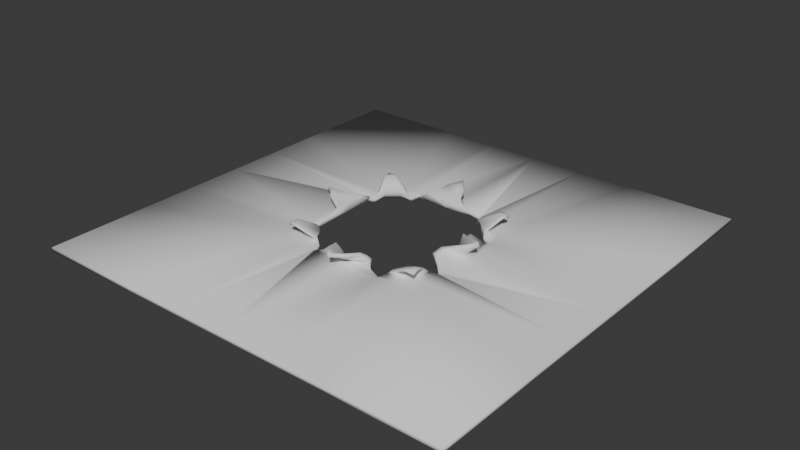 # Source: doorWithHoleThroughIT.blend  (saved by Blender 4.5.88; exported with 4.5.12 LTS)
import bpy
from mathutils import Matrix  # noqa: F401  (used for matrix-valued properties, if any)

bpy.ops.wm.read_factory_settings(use_empty=True)
scene = bpy.context.scene
scene.name = 'Scene'

# ---- collections
col_collection = bpy.data.collections.new('Collection'); scene.collection.children.link(col_collection)

# ---- world
world_world = bpy.data.worlds.new('World'); scene.world = world_world
world_world.use_nodes = True; world_world.node_tree.nodes.clear()
_N = world_world.node_tree.nodes; _L = world_world.node_tree.links
n0 = _N.new('ShaderNodeOutputWorld'); n0.name = 'World Output'; n0.location = (200, 100)
n1 = _N.new('ShaderNodeBackground'); n1.name = 'Background'; n1.location = (-200, 100)
n1.inputs[0].default_value = (0.05088, 0.05088, 0.05088, 1.0)
_L.new(n1.outputs[0], n0.inputs[0])
n0.is_active_output = True
world_world.color = (0.05088, 0.05088, 0.05088)
world_world.sun_shadow_jitter_overblur = 0.0

# ---- meshes
me_cube_001 = bpy.data.meshes.new('Cube.001')
me_cube_001.from_pydata([(1.0, 1.0, -0.01), (1.0, 1.0, 0.01), (0.5, 1.0, -0.01), (0.0, 1.0, -0.01), (0.0, 1.0, 0.01), (0.5, 1.0, 0.01), (1.0, 0.0, -0.01), (1.0, 0.5, -0.01), (1.0, 0.5, 0.01), (1.0, 0.0, 0.01), (0.3286, 0.3134, 0.06263), (0.4036, 0.0, 0.08278), (0.06374, 0.3371, 0.06206), (0.0, 0.4374, 0.07758), (0.0, 0.3709, 0.04786), (0.0, 0.4361, 0.0953), (0.0, 0.3523, 0.05732), (0.3266, 0.3141, 0.07747), (0.3998, 0.0, 0.1014), (0.06372, 0.3188, 0.07153), (0.0, 0.3216, 0.01754), (0.0, 0.3043, 0.02248), (0.1035, 0.2964, 0.04857), (0.1035, 0.3149, 0.04362), (1.0, 0.25, -0.01), (1.0, 0.25, 0.01), (0.3419, 0.1709, 0.00994), (0.3419, 0.1709, -0.00994), (0.1241, 0.3299, 0.02424), (0.0, 0.3505, 0.02231), (0.0, 0.3099, 0.005714), (0.125, 0.32, 0.0107), (0.25, 1.0, -0.01), (0.25, 1.0, 0.01), (0.04392, 0.3862, 0.06899), (0.04401, 0.3768, 0.08312), (0.1709, 0.3419, -0.00994), (0.0, 0.392, 0.07556), (0.1709, 0.3419, 0.00994), (0.0, 0.4008, 0.06143), (0.3212, 0.1525, 0.009937), (0.3212, 0.1525, -0.009937), (0.3625, 0.0, 0.009937), (0.3625, 0.0, -0.009937), (0.08356, 0.3241, 0.05574), (0.08347, 0.2996, 0.05837), (0.2915, 0.07062, 0.05967), (0.2714, 0.07074, 0.06675), (0.3048, 0.0, 0.04745), (0.3539, 0.0, 0.04037), (0.0, 0.3238, 0.03701), (0.0, 0.3515, 0.03438), (0.345, 0.0, 0.01909), (0.1651, 0.3354, 0.009939), (0.1651, 0.3354, -0.009939), (0.2817, 0.114, 0.05132), (0.2606, 0.1148, 0.05367), (0.2902, 0.0, 0.01939), (0.3735, 0.02625, 0.0768), (0.3546, 0.02635, 0.08585), (0.3605, 0.0, 0.07665), (0.3851, 0.0, 0.06761), (0.0, 0.3785, -0.009938), (0.0, 0.3785, 0.009938), (0.2455, 0.3214, 0.009844), (0.2455, 0.3214, -0.009844), (0.1736, 0.3287, 0.009929), (0.3214, 0.2455, 0.009844), (0.3214, 0.2455, -0.009844), (0.3346, 0.1724, 0.009934), (0.3346, 0.1724, -0.009934), (0.1736, 0.3287, -0.009929), (0.2689, 0.3025, 0.05607), (0.2165, 0.2513, 0.04198), (0.2206, 0.3004, 0.0389), (0.2566, 0.2154, 0.04408), (0.3091, 0.2667, 0.0583), (0.3003, 0.2168, 0.03982), (0.2849, 0.2035, 0.03791), (0.2047, 0.2817, 0.03705), (0.3042, 0.3122, 0.06704), (0.2914, 0.3044, 0.07796), (0.2874, 0.3193, 0.07052), (0.3089, 0.2835, 0.07783), (0.2978, 0.2402, 0.01372), (0.3014, 0.1798, 0.01141), (0.3012, 0.1797, -0.008924), (0.1806, 0.2969, -0.008711), (0.2405, 0.2967, 0.01277), (0.2348, 0.2918, -0.007669), (0.1811, 0.2974, 0.01167), (0.292, 0.2352, -0.006845), (0.3222, 0.2919, 0.06743), (0.3233, 0.2759, 0.07193), (0.3184, 0.2766, 0.07779), (0.2836, 0.3212, 0.0762), (0.3069, 0.2404, 0.009841), (0.3178, 0.1759, 0.009919), (0.3178, 0.1759, -0.009919), (0.1769, 0.3126, -0.009915), (0.2271, 0.278, 0.02435), (0.2368, 0.284, 0.002818), (0.1945, 0.2908, 0.02213), (0.2852, 0.2376, 0.00448), (0.2759, 0.2319, 0.02615), (0.2935, 0.1918, 0.02217), (0.2874, 0.1865, 0.0006809), (0.1871, 0.2844, 0.0006537), (0.2407, 0.3069, 0.009841), (0.2398, 0.3062, -0.009841), (0.1769, 0.3126, 0.009915), (0.3062, 0.2398, -0.009841)], [], [(2, 5, 1, 0), (32, 33, 5, 2), (95, 81, 17), (34, 39, 13), (93, 10, 17, 94), (35, 34, 13, 15), (92, 80, 10), (61, 58, 11), (81, 83, 17), (59, 60, 18), (0, 1, 8, 7), (24, 25, 9, 6), (7, 8, 25, 24), (68, 7, 24, 27, 70), (92, 10, 93), (40, 26, 27, 41), (44, 51, 14, 12), (45, 44, 12, 19), (71, 66, 38, 36), (80, 82, 10), (50, 45, 19, 16), (37, 35, 15), (3, 4, 33, 32), (28, 29, 20, 23), (31, 28, 23, 22), (30, 31, 22, 21), (55, 40, 41, 56), (53, 63, 29, 28), (54, 53, 28, 31), (27, 24, 6, 43, 41), (25, 26, 40, 42, 9), (62, 54, 31, 30), (12, 14, 39, 34), (58, 46, 47, 59), (19, 12, 34, 35), (56, 57, 48, 47), (52, 55, 46, 49), (16, 19, 35, 37), (23, 20, 51, 44), (42, 40, 55, 52), (41, 43, 57, 56), (22, 23, 44, 45), (21, 22, 45, 50), (46, 55, 56, 47), (11, 58, 59, 18), (33, 4, 63, 53, 38), (36, 38, 53, 54), (47, 48, 60, 59), (49, 46, 58, 61), (3, 32, 36, 54, 62), (5, 33, 38, 66, 64), (99, 110, 66, 71), (8, 67, 69, 26, 25), (111, 68, 70, 98), (2, 0, 7, 68, 65), (1, 5, 64, 67, 8), (26, 69, 70, 27), (32, 2, 65, 71, 36), (83, 75, 78, 94), (95, 82, 74, 79), (100, 102, 74, 72), (104, 76, 77, 105), (101, 103, 75, 73), (104, 100, 72, 76), (105, 77, 78, 106), (107, 101, 73, 79), (99, 109, 89, 87), (97, 85, 86, 98), (96, 108, 88, 84), (109, 111, 91, 89), (96, 84, 85, 97), (108, 110, 90, 88), (17, 10, 82, 95), (17, 83, 94), (103, 91, 86, 106), (107, 102, 90, 87), (72, 74, 82, 80), (76, 92, 93, 77), (73, 75, 83, 81), (76, 72, 80, 92), (77, 93, 94, 78), (79, 73, 81, 95), (79, 74, 102, 107), (75, 103, 106, 78), (64, 66, 110, 108), (67, 96, 97, 69), (65, 68, 111, 109), (67, 64, 108, 96), (69, 97, 98, 70), (71, 65, 109, 99), (87, 89, 101, 107), (85, 105, 106, 86), (84, 88, 100, 104), (89, 91, 103, 101), (84, 104, 105, 85), (88, 90, 102, 100), (91, 111, 98, 86), (87, 90, 110, 99)])
me_cube_001.polygons.foreach_set('use_smooth', [True] * 98)
_uv = me_cube_001.uv_layers.new(name='UVMap')
_uv.uv.foreach_set('vector', [0.2192, 0.5353, 0.2339, 0.5256, 0.2626, 0.5202, 0.2775, 0.5203, 0.1292, 0.5568, 0.1292, 0.5479, 0.2339, 0.5256, 0.2192, 0.5353, 0.3646, 0.8934, 0.3713, 0.8899, 0.3808, 0.9018, 0.05434, 0.04337, 0.006549, 0.04038, 8.998e-05, 8.999e-05, 0.6335, 0.05665, 0.6381, 0.07371, 0.6313, 0.07408, 0.63, 0.05675, 0.6687, 0.06155, 0.6636, 0.06734, 0.6351, 0.05584, 0.6375, 0.04819, 0.2278, 0.07173, 0.2114, 0.076, 0.2176, 0.06369, 0.4149, 0.02785, 0.3961, 0.02181, 0.4212, 0.01344, 0.3713, 0.8899, 0.3822, 0.887, 0.3808, 0.9018, 0.5013, 0.9341, 0.5172, 0.9301, 0.5238, 0.956, 0.2775, 0.5203, 0.2626, 0.5202, 0.3855, 0.4894, 0.3924, 0.496, 0.4918, 0.4795, 0.4904, 0.4706, 0.6299, 0.4531, 0.6208, 0.4647, 0.3924, 0.496, 0.3855, 0.4894, 0.4904, 0.4706, 0.4918, 0.4795, 0.3846, 0.8086, 0.3924, 0.496, 0.4918, 0.4795, 0.4234, 0.8147, 0.4208, 0.8176, 0.2278, 0.07173, 0.2176, 0.06369, 0.2369, 0.07457, 0.6815, 0.01928, 0.6697, 0.0148, 0.673, 0.006394, 0.6847, 0.01088, 0.1031, 0.1029, 0.01923, 0.09884, 0.01178, 0.07353, 0.08539, 0.08823, 0.7053, 0.08043, 0.6943, 0.08258, 0.6867, 0.07452, 0.6953, 0.07089, 0.6808, 0.1358, 0.6753, 0.1287, 0.6801, 0.1249, 0.6856, 0.1321, 0.2114, 0.076, 0.2031, 0.08239, 0.2176, 0.06369, 0.2541, 0.9345, 0.2966, 0.9079, 0.2936, 0.9248, 0.2628, 0.952, 0.2719, 0.9747, 0.2936, 0.9597, 0.2818, 0.9999, 0.008983, 0.5884, 8.999e-05, 0.5816, 0.1292, 0.5479, 0.1292, 0.5568, 0.1322, 0.1434, 0.03712, 0.1533, 0.02851, 0.1301, 0.1179, 0.1202, 0.6985, 0.1104, 0.6929, 0.1052, 0.6999, 0.09249, 0.7082, 0.0902, 0.2413, 0.9149, 0.295, 0.8695, 0.3017, 0.8964, 0.2478, 0.9224, 0.6981, 0.04571, 0.6815, 0.01928, 0.6847, 0.01088, 0.7075, 0.04764, 0.1589, 0.1592, 0.0427, 0.1744, 0.03712, 0.1533, 0.1322, 0.1434, 0.6888, 0.1297, 0.6833, 0.1225, 0.6929, 0.1052, 0.6985, 0.1104, 0.4234, 0.8147, 0.4918, 0.4795, 0.6208, 0.4647, 0.5206, 0.8341, 0.4297, 0.8294, 0.4904, 0.4706, 0.3076, 0.128, 0.3105, 0.11, 0.4096, 0.07916, 0.6299, 0.4531, 0.2181, 0.8832, 0.3057, 0.8451, 0.295, 0.8695, 0.2413, 0.9149, 0.08539, 0.08823, 0.01178, 0.07353, 0.006549, 0.04038, 0.05434, 0.04337, 0.6498, 0.08124, 0.6892, 0.06415, 0.6984, 0.067, 0.6586, 0.08475, 0.6953, 0.07089, 0.6867, 0.07452, 0.6636, 0.06734, 0.6687, 0.06155, 0.4367, 0.8839, 0.5074, 0.8771, 0.5073, 0.8953, 0.461, 0.8961, 0.403, 0.06799, 0.3148, 0.0649, 0.3412, 0.05126, 0.4044, 0.0529, 0.2628, 0.952, 0.2936, 0.9248, 0.2936, 0.9597, 0.2719, 0.9747, 0.1179, 0.1202, 0.02851, 0.1301, 0.01923, 0.09884, 0.1031, 0.1029, 0.4096, 0.07916, 0.3105, 0.11, 0.3148, 0.0649, 0.403, 0.06799, 0.4297, 0.8294, 0.5206, 0.8341, 0.5074, 0.8771, 0.4367, 0.8839, 0.7082, 0.0902, 0.6999, 0.09249, 0.6943, 0.08258, 0.7053, 0.08043, 0.2478, 0.9224, 0.3017, 0.8964, 0.2966, 0.9079, 0.2541, 0.9345, 0.6892, 0.06415, 0.6981, 0.04571, 0.7075, 0.04764, 0.6984, 0.067, 0.6334, 0.08918, 0.6498, 0.08124, 0.6586, 0.08475, 0.6371, 0.09689, 0.1292, 0.5479, 8.999e-05, 0.5816, 0.0427, 0.1744, 0.1589, 0.1592, 0.1606, 0.1678, 0.6856, 0.1321, 0.6801, 0.1249, 0.6833, 0.1225, 0.6888, 0.1297, 0.461, 0.8961, 0.5073, 0.8953, 0.5172, 0.9301, 0.5013, 0.9341, 0.4044, 0.0529, 0.3412, 0.05126, 0.3961, 0.02181, 0.4149, 0.02785, 0.008983, 0.5884, 0.1292, 0.5568, 0.306, 0.8402, 0.3057, 0.8451, 0.2181, 0.8832, 0.2339, 0.5256, 0.1292, 0.5479, 0.1606, 0.1678, 0.1647, 0.1603, 0.2084, 0.168, 0.6749, 0.1403, 0.6694, 0.1332, 0.6753, 0.1287, 0.6808, 0.1358, 0.3855, 0.4894, 0.2692, 0.1483, 0.3042, 0.1255, 0.3076, 0.128, 0.4904, 0.4706, 0.3837, 0.8162, 0.3846, 0.8086, 0.4208, 0.8176, 0.4154, 0.8244, 0.2192, 0.5353, 0.2775, 0.5203, 0.3924, 0.496, 0.3846, 0.8086, 0.3361, 0.819, 0.2626, 0.5202, 0.2339, 0.5256, 0.2084, 0.168, 0.2692, 0.1483, 0.3855, 0.4894, 0.6697, 0.0148, 0.6666, 0.01359, 0.6698, 0.005189, 0.673, 0.006394, 0.1292, 0.5568, 0.2192, 0.5353, 0.3361, 0.819, 0.3116, 0.8428, 0.306, 0.8402, 0.3822, 0.887, 0.3786, 0.8528, 0.3907, 0.8503, 0.3872, 0.8868, 0.63, 0.09374, 0.6328, 0.09216, 0.6477, 0.1234, 0.6461, 0.1344, 0.207, 0.1361, 0.185, 0.1386, 0.1937, 0.1246, 0.2068, 0.09825, 0.2512, 0.1229, 0.2377, 0.08665, 0.2627, 0.106, 0.277, 0.1138, 0.3487, 0.8358, 0.3799, 0.8299, 0.3786, 0.8528, 0.3606, 0.8547, 0.2512, 0.1229, 0.207, 0.1361, 0.2068, 0.09825, 0.2377, 0.08665, 0.6445, 0.01171, 0.6397, 0.02508, 0.6361, 0.01656, 0.6472, 0.001675, 0.3317, 0.8514, 0.3487, 0.8358, 0.3606, 0.8547, 0.3483, 0.8576, 0.3184, 0.8461, 0.3399, 0.8255, 0.3438, 0.8315, 0.3249, 0.8492, 0.6593, 0.0108, 0.652, 0.008705, 0.6552, 8.999e-05, 0.6625, 0.002415, 0.2645, 0.1413, 0.2086, 0.1588, 0.2108, 0.1527, 0.26, 0.1377, 0.3399, 0.8255, 0.3837, 0.8162, 0.3825, 0.8236, 0.3438, 0.8315, 0.2645, 0.1413, 0.26, 0.1377, 0.2874, 0.1146, 0.2958, 0.1198, 0.2086, 0.1588, 0.1697, 0.1514, 0.175, 0.1433, 0.2108, 0.1527, 0.6313, 0.07408, 0.6381, 0.07371, 0.6328, 0.09216, 0.63, 0.09374, 0.3808, 0.9018, 0.3822, 0.887, 0.3872, 0.8868, 0.3799, 0.8299, 0.3825, 0.8236, 0.4101, 0.8308, 0.4041, 0.8364, 0.6611, 0.1448, 0.6551, 0.136, 0.6633, 0.1369, 0.6688, 0.1443, 0.2068, 0.09825, 0.1937, 0.1246, 0.2031, 0.08239, 0.2114, 0.076, 0.2377, 0.08665, 0.2278, 0.07173, 0.2369, 0.07457, 0.2627, 0.106, 0.3606, 0.8547, 0.3786, 0.8528, 0.3822, 0.887, 0.3713, 0.8899, 0.2377, 0.08665, 0.2068, 0.09825, 0.2114, 0.076, 0.2278, 0.07173, 0.6397, 0.02508, 0.6335, 0.05665, 0.63, 0.05675, 0.6361, 0.01656, 0.3483, 0.8576, 0.3606, 0.8547, 0.3713, 0.8899, 0.3646, 0.8934, 0.6461, 0.1344, 0.6477, 0.1234, 0.6551, 0.136, 0.6611, 0.1448, 0.3786, 0.8528, 0.3799, 0.8299, 0.4041, 0.8364, 0.3907, 0.8503, 0.2084, 0.168, 0.1647, 0.1603, 0.1697, 0.1514, 0.2086, 0.1588, 0.2692, 0.1483, 0.2645, 0.1413, 0.2958, 0.1198, 0.3042, 0.1255, 0.3361, 0.819, 0.3846, 0.8086, 0.3837, 0.8162, 0.3399, 0.8255, 0.2692, 0.1483, 0.2084, 0.168, 0.2086, 0.1588, 0.2645, 0.1413, 0.6666, 0.01359, 0.6593, 0.0108, 0.6625, 0.002415, 0.6698, 0.005189, 0.3116, 0.8428, 0.3361, 0.819, 0.3399, 0.8255, 0.3184, 0.8461, 0.3249, 0.8492, 0.3438, 0.8315, 0.3487, 0.8358, 0.3317, 0.8514, 0.652, 0.008705, 0.6445, 0.01171, 0.6472, 0.001675, 0.6552, 8.999e-05, 0.26, 0.1377, 0.2108, 0.1527, 0.207, 0.1361, 0.2512, 0.1229, 0.3438, 0.8315, 0.3825, 0.8236, 0.3799, 0.8299, 0.3487, 0.8358, 0.26, 0.1377, 0.2512, 0.1229, 0.277, 0.1138, 0.2874, 0.1146, 0.2108, 0.1527, 0.175, 0.1433, 0.185, 0.1386, 0.207, 0.1361, 0.3825, 0.8236, 0.3837, 0.8162, 0.4154, 0.8244, 0.4101, 0.8308, 0.6688, 0.1443, 0.6633, 0.1369, 0.6694, 0.1332, 0.6749, 0.1403])
me_cube_001.update()

# ---- objects
ob_cube = bpy.data.objects.new('Cube', me_cube_001)

# ---- transforms, parenting, visibility, modifiers, constraints
ob_cube.location = (0.0, 0.0, 0.0)
_m = ob_cube.modifiers.new('Mirror', 'MIRROR')
_m.use_axis = (True, True, False)
_m.use_clip = True

# ---- collection membership
col_collection.objects.link(ob_cube)

# ---- scene / render settings (as saved in the file)
scene.frame_start = 1; scene.frame_end = 250; scene.frame_set(1)
scene.render.engine = 'BLENDER_EEVEE_NEXT'
bpy.context.view_layer.update()

# ---- added for rendering (the .blend has no active camera and no usable light): camera, sun
cam_auto = bpy.data.cameras.new('AutoCamera')
cam_auto.lens = 50.0
cam_auto.sensor_width = 36.0
cam_auto.clip_end = 1000.0
ob_auto_camera = bpy.data.objects.new('AutoCamera', cam_auto)
scene.collection.objects.link(ob_auto_camera)
ob_auto_camera.location = (2.61896, -3.14275, 2.14085)
ob_auto_camera.rotation_euler = (1.09748, -7.21219e-08, 0.694738)
scene.camera = ob_auto_camera
light_auto_sun = bpy.data.lights.new('AutoSun', 'SUN')
light_auto_sun.energy = 3.0
light_auto_sun.angle = 0.0523599
ob_auto_sun = bpy.data.objects.new('AutoSun', light_auto_sun)
scene.collection.objects.link(ob_auto_sun)
ob_auto_sun.rotation_euler = (0.872665, 0.174533, 0.523599)
bpy.context.view_layer.update()
